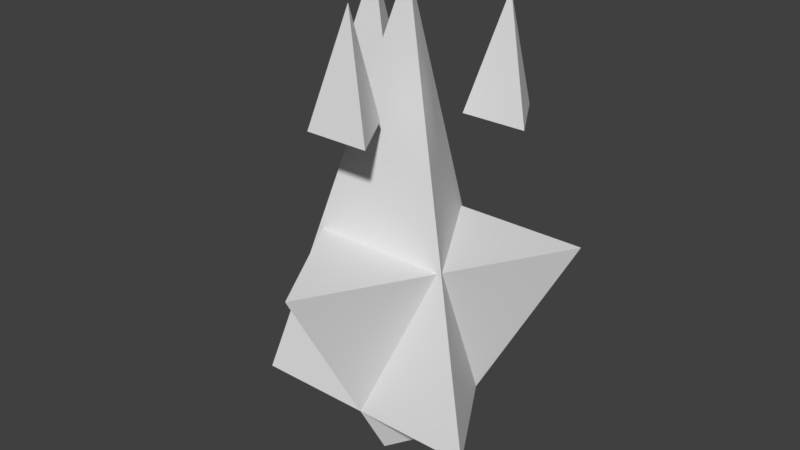 # Source: CasterBlaster.blend  (saved by Blender 2.77.0; exported with 4.5.12 LTS)
import bpy
from mathutils import Matrix  # noqa: F401  (used for matrix-valued properties, if any)

bpy.ops.wm.read_factory_settings(use_empty=True)
scene = bpy.context.scene
scene.name = 'Scene'

# ---- collections
col_collection_1 = bpy.data.collections.new('Collection 1'); scene.collection.children.link(col_collection_1)

# ---- world
world_world = bpy.data.worlds.new('World'); scene.world = world_world
world_world.color = (0.05088, 0.05088, 0.05088)
world_world.use_sun_shadow = False
world_world.sun_shadow_jitter_overblur = 0.0
world_world.cycles.sampling_method = 'MANUAL'

# ---- meshes
me_cone_001 = bpy.data.meshes.new('Cone.001')
me_cone_001.from_pydata([(0.1086, 0.0627, -0.9755), (0.4996, 0.2885, -0.1611), (0.0, -0.5769, -0.1611), (0.0, -0.1254, -0.9755), (-0.1086, 0.0627, -0.9755), (-0.4996, 0.2885, -0.1611), (-0.2692, 0.2885, 0.2845), (-0.2692, 0.1541, 0.6883), (-0.269, 0.1537, 0.6883), (-0.1527, 0.08654, 0.2845), (-0.3858, 0.08654, 0.2845), (-0.2695, 0.1537, 0.6883), (0.2692, 0.2885, 0.2845), (0.2692, 0.1541, 0.6883), (0.2695, 0.1537, 0.6883), (0.3858, 0.08654, 0.2845), (0.1527, 0.08654, 0.2845), (0.269, 0.1537, 0.6883), (0.0, -0.1346, 0.2845), (0.0, -0.269, 0.6883), (0.0002332, -0.2694, 0.6883), (0.1166, -0.3365, 0.2845), (-0.1166, -0.3365, 0.2845), (-0.0002332, -0.2694, 0.6883), (0.0, 0.5, -0.75), (0.0, 0.001, 0.75), (0.000866, -0.0005, 0.75), (0.433, -0.25, -0.75), (-0.433, -0.25, -0.75), (-0.000866, -0.0005, 0.75)], [], [(0, 1, 2, 3), (4, 5, 1, 0), (2, 1, 5), (3, 2, 5, 4), (0, 3, 4), (6, 7, 8, 9), (6, 9, 10), (10, 11, 7, 6), (8, 7, 11), (9, 8, 11, 10), (12, 13, 14, 15), (12, 15, 16), (16, 17, 13, 12), (14, 13, 17), (15, 14, 17, 16), (18, 19, 20, 21), (18, 21, 22), (22, 23, 19, 18), (20, 19, 23), (21, 20, 23, 22), (24, 25, 26, 27), (24, 27, 28), (28, 29, 25, 24), (26, 25, 29), (27, 26, 29, 28)])
me_cone_001.use_remesh_preserve_volume = False
me_cone_001.use_remesh_preserve_attributes = False
me_cone_001.use_mirror_vertex_groups = False
me_cone_001.update()

# ---- objects
ob_cone = bpy.data.objects.new('Cone', me_cone_001)

# ---- transforms, parenting, visibility, modifiers, constraints
ob_cone.location = (0.0, 0.0, 0.0)
ob_cone.lineart.crease_threshold = 0.0

# ---- collection membership
col_collection_1.objects.link(ob_cone)

# ---- scene / render settings (as saved in the file)
scene.frame_start = 1; scene.frame_end = 250; scene.frame_set(1)
scene.render.engine = 'BLENDER_EEVEE_NEXT'
scene.render.resolution_percentage = 50
scene.render.dither_intensity = 0.0
scene.cycles.use_denoising = False
scene.cycles.samples = 128
scene.cycles.sampling_pattern = 'TABULATED_SOBOL'
scene.cycles.light_sampling_threshold = 0.0
scene.cycles.use_adaptive_sampling = False
scene.cycles.use_light_tree = False
scene.cycles.blur_glossy = 0.0
scene.cycles.sample_clamp_indirect = 0.0
scene.view_settings.view_transform = 'Standard'
bpy.context.view_layer.update()

# ---- added for rendering (the .blend has no active camera and no usable light): camera, sun
cam_auto = bpy.data.cameras.new('AutoCamera')
cam_auto.lens = 50.0
cam_auto.sensor_width = 36.0
cam_auto.clip_end = 1000.0
ob_auto_camera = bpy.data.objects.new('AutoCamera', cam_auto)
scene.collection.objects.link(ob_auto_camera)
ob_auto_camera.location = (2.09675, -2.55456, 1.56464)
ob_auto_camera.rotation_euler = (1.09748, -7.21219e-08, 0.694738)
scene.camera = ob_auto_camera
light_auto_sun = bpy.data.lights.new('AutoSun', 'SUN')
light_auto_sun.energy = 3.0
light_auto_sun.angle = 0.0523599
ob_auto_sun = bpy.data.objects.new('AutoSun', light_auto_sun)
scene.collection.objects.link(ob_auto_sun)
ob_auto_sun.rotation_euler = (0.872665, 0.174533, 0.523599)
bpy.context.view_layer.update()
